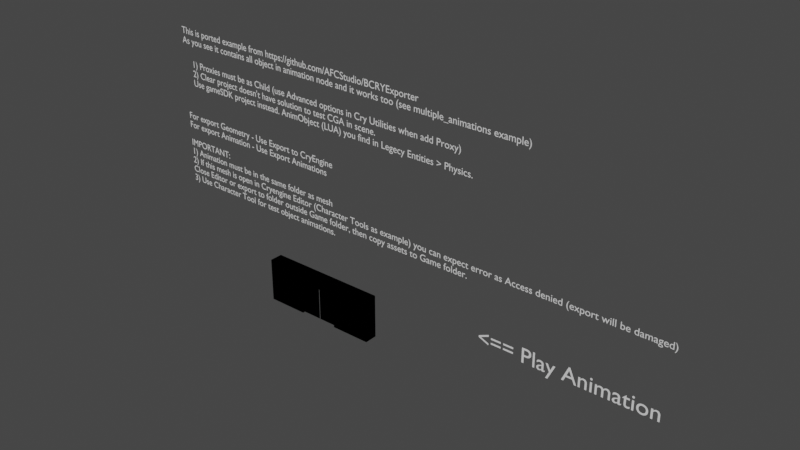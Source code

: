 # Source: door.blend  (saved by Blender 2.80.75; exported with 4.5.12 LTS)
import bpy
from mathutils import Matrix  # noqa: F401  (used for matrix-valued properties, if any)

bpy.ops.wm.read_factory_settings(use_empty=True)
scene = bpy.context.scene
scene.name = 'Scene'

# ---- collections
col_cry_export_nodes = bpy.data.collections.new('cry_export_nodes'); scene.collection.children.link(col_cry_export_nodes)
col_door_cga = bpy.data.collections.new('door.cga'); col_cry_export_nodes.children.link(col_door_cga)
col_open_anm = bpy.data.collections.new('open.anm'); col_cry_export_nodes.children.link(col_open_anm)

# ---- materials (node trees are filled in below, after node groups)
mat_door__01__body__physnone = bpy.data.materials.new('door__01__body__physNone')
mat_door__01__body__physnone.alpha_threshold = 0.0
mat_door__01__body__physnone.use_transparent_shadow = False
mat_door__01__body__physnone.diffuse_color = (1.0, 1.0, 1.0, 1.0)
mat_door__01__body__physnone.specular_color = (0.06778, 0.06778, 0.06778)
mat_door__01__body__physnone.roughness = 1.0
mat_door__02__proxy__physproxynodraw = bpy.data.materials.new('door__02__proxy__physProxyNoDraw')
mat_door__02__proxy__physproxynodraw.alpha_threshold = 0.0
mat_door__02__proxy__physproxynodraw.use_transparent_shadow = False
mat_door__02__proxy__physproxynodraw.diffuse_color = (0.1626, 0.1626, 0.1626, 1.0)
mat_door__02__proxy__physproxynodraw.roughness = 0.2989
mat_door__02__proxy__physproxynodraw.specular_intensity = 0.6005
mat_door__02__proxy__physproxynodraw.metallic = 0.2275

# ---- material node trees
mat_door__01__body__physnone.use_nodes = True; mat_door__01__body__physnone.node_tree.nodes.clear()
_N = mat_door__01__body__physnone.node_tree.nodes; _L = mat_door__01__body__physnone.node_tree.links
n0 = _N.new('ShaderNodeOutputMaterial'); n0.name = 'Material Output'; n0.location = (300, 300)
n1 = _N.new('ShaderNodeBsdfPrincipled'); n1.name = 'Principled BSDF'; n1.location = (10, 300)
n1.distribution = 'GGX'
n1.subsurface_method = 'BURLEY'
n1.inputs[3].default_value = 1.45
n1.inputs[27].default_value = (0.0, 0.0, 0.0, 1.0)
n1.inputs[28].default_value = 1.0
_L.new(n1.outputs[0], n0.inputs[0])
n0.is_active_output = True
mat_door__02__proxy__physproxynodraw.use_nodes = True; mat_door__02__proxy__physproxynodraw.node_tree.nodes.clear()
_N = mat_door__02__proxy__physproxynodraw.node_tree.nodes; _L = mat_door__02__proxy__physproxynodraw.node_tree.links
n0 = _N.new('ShaderNodeOutputMaterial'); n0.name = 'Material Output'; n0.location = (300, 300)
n1 = _N.new('ShaderNodeBsdfPrincipled'); n1.name = 'Principled BSDF'; n1.location = (10, 300)
n1.distribution = 'GGX'
n1.subsurface_method = 'BURLEY'
n1.inputs[0].default_value = (0.1626, 0.1626, 0.1626, 1.0)
n1.inputs[3].default_value = 1.45
n1.inputs[27].default_value = (0.0, 0.0, 0.0, 1.0)
n1.inputs[28].default_value = 1.0
_L.new(n1.outputs[0], n0.inputs[0])
n0.is_active_output = True

# ---- world
world_world = bpy.data.worlds.new('World'); scene.world = world_world
world_world.use_nodes = True; world_world.node_tree.nodes.clear()
_N = world_world.node_tree.nodes; _L = world_world.node_tree.links
n0 = _N.new('ShaderNodeOutputWorld'); n0.name = 'World Output'; n0.location = (300, 300)
n1 = _N.new('ShaderNodeBackground'); n1.name = 'Background'; n1.location = (10, 300)
n1.inputs[0].default_value = (0.05088, 0.05088, 0.05088, 1.0)
_L.new(n1.outputs[0], n0.inputs[0])
n0.is_active_output = True
world_world.color = (0.05088, 0.05088, 0.05088)
world_world.use_sun_shadow = False
world_world.sun_shadow_jitter_overblur = 0.0

# ---- meshes
me_mesh_007 = bpy.data.meshes.new('Mesh.007')
me_mesh_007.from_pydata([(-2.771, -0.2959, 0.07446), (-2.771, -0.2959, 2.074), (-2.771, 0.2959, 0.07446), (-2.771, 0.2959, 2.074), (2.771, -0.2959, 0.07446), (2.771, -0.2959, 2.074), (2.771, 0.2959, 0.07446), (2.771, 0.2959, 2.074), (0.9237, 0.2959, 0.07446), (-0.9237, 0.2959, 0.07446), (-0.9237, 0.2959, 2.074), (0.9237, 0.2959, 2.074), (-0.9237, -0.2959, 0.07446), (0.9237, -0.2959, 0.07446), (0.9237, -0.2959, 2.074), (-0.9237, -0.2959, 2.074), (-2.771, -0.2959, 1.651), (-2.771, 0.2959, 1.651), (2.771, 0.2959, 1.651), (2.771, -0.2959, 1.651), (0.9237, -0.2959, 1.651), (-0.9237, -0.2959, 1.651), (-0.9237, 0.2959, 1.651), (0.9237, 0.2959, 1.651)], [], [(16, 1, 3, 17), (23, 11, 7, 18), (18, 7, 5, 19), (21, 15, 1, 16), (8, 6, 4, 13), (10, 3, 1, 15), (7, 11, 14, 5), (11, 10, 15, 14), (2, 9, 12, 0), (21, 12, 9, 22), (19, 5, 14, 20), (20, 14, 15, 21), (17, 3, 10, 22), (22, 10, 11, 23), (23, 20, 21, 22), (2, 17, 22, 9), (20, 23, 8, 13), (4, 19, 20, 13), (12, 21, 16, 0), (6, 18, 19, 4), (8, 23, 18, 6), (0, 16, 17, 2)])
_uv = me_mesh_007.uv_layers.new(name='UVMap')
_uv.uv.foreach_set('vector', [0.0, 0.0, 1.0, 0.0, 1.0, 1.0, 0.0, 1.0, 0.0, 0.0, 1.0, 0.0, 1.0, 1.0, 0.0, 1.0, 0.0, 0.0, 1.0, 0.0, 1.0, 1.0, 0.0, 1.0, 0.0, 0.0, 1.0, 0.0, 1.0, 1.0, 0.0, 1.0, 0.0, 0.0, 1.0, 0.0, 1.0, 1.0, 0.0, 1.0, 0.0, 0.0, 1.0, 0.0, 1.0, 1.0, 0.0, 1.0, 0.0, 0.0, 1.0, 0.0, 1.0, 1.0, 0.0, 1.0, 0.0, 0.0, 1.0, 0.0, 1.0, 1.0, 0.0, 1.0, 0.0, 0.0, 1.0, 0.0, 1.0, 1.0, 0.0, 1.0, 0.0, 0.0, 1.0, 0.0, 1.0, 1.0, 0.0, 1.0, 0.0, 0.0, 1.0, 0.0, 1.0, 1.0, 0.0, 1.0, 0.0, 0.0, 1.0, 0.0, 1.0, 1.0, 0.0, 1.0, 0.0, 0.0, 1.0, 0.0, 1.0, 1.0, 0.0, 1.0, 0.0, 0.0, 1.0, 0.0, 1.0, 1.0, 0.0, 1.0, 0.0, 0.0, 1.0, 0.0, 1.0, 1.0, 0.0, 1.0, 0.0, 0.0, 1.0, 0.0, 1.0, 1.0, 0.0, 1.0, 0.0, 0.0, 1.0, 0.0, 1.0, 1.0, 0.0, 1.0, 0.0, 0.0, 1.0, 0.0, 1.0, 1.0, 0.0, 1.0, 0.0, 0.0, 1.0, 0.0, 1.0, 1.0, 0.0, 1.0, 0.0, 0.0, 1.0, 0.0, 1.0, 1.0, 0.0, 1.0, 0.0, 0.0, 1.0, 0.0, 1.0, 1.0, 0.0, 1.0, 0.0, 0.0, 1.0, 0.0, 1.0, 1.0, 0.0, 1.0])
me_mesh_007.materials.append(mat_door__01__body__physnone)
me_mesh_007.use_remesh_preserve_volume = False
me_mesh_007.use_remesh_preserve_attributes = False
me_mesh_007.use_mirror_vertex_groups = False
me_mesh_007.update()
me_mesh_006 = bpy.data.meshes.new('Mesh.006')
me_mesh_006.from_pydata([(-0.007358, -0.1804, 0.07446), (-0.007358, 0.1804, 0.07446), (-1.855, 0.1804, 0.07446), (-1.855, -0.1804, 0.07446), (-0.007358, 0.1804, 1.651), (-0.007358, -0.1804, 1.651), (-1.855, -0.1804, 1.651), (-1.855, 0.1804, 1.651), (-0.007358, -0.06013, 0.07446), (-0.007358, 0.06013, 0.07446), (-1.855, 0.06013, 1.651), (-1.855, -0.06013, 1.651), (-1.855, 0.06013, 0.07446), (-1.855, -0.06013, 0.07446), (-0.007358, 0.06013, 1.651), (-0.007358, -0.06013, 1.651), (-0.07492, -0.06013, 0.07446), (-0.07492, 0.06013, 0.07446), (-0.07492, 0.06013, 1.651), (-0.07492, -0.06013, 1.651)], [], [(10, 7, 2, 12), (0, 5, 6, 3), (8, 15, 5, 0), (2, 7, 4, 1), (1, 4, 14, 9), (6, 11, 13, 3), (11, 10, 12, 13), (17, 18, 19, 16), (9, 14, 18, 17), (15, 8, 16, 19)])
_uv = me_mesh_006.uv_layers.new(name='UVMap')
_uv.uv.foreach_set('vector', [0.0507, 0.04314, 0.07617, 6.378e-05, 0.4741, 0.3337, 0.4977, 0.3646, 0.8261, 0.2379, 0.5402, 0.3459, 6.378e-05, 0.1479, 0.5438, 0.4069, 0.8223, 0.2249, 0.645, 0.3459, 0.5402, 0.3459, 0.8261, 0.2379, 0.4741, 0.3337, 0.07617, 6.378e-05, 0.9999, 0.1644, 0.8204, 0.1834, 0.8204, 0.1834, 0.9999, 0.1644, 0.9211, 0.23, 0.824, 0.1949, 6.378e-05, 0.1479, 0.02725, 0.08815, 0.5206, 0.3872, 0.5438, 0.4069, 0.02725, 0.08815, 0.0507, 0.04314, 0.4977, 0.3646, 0.5206, 0.3872, 0.8261, 0.2037, 0.8356, 0.2805, 0.7394, 0.3167, 0.8231, 0.213, 0.824, 0.1949, 0.9211, 0.23, 0.8356, 0.2805, 0.8261, 0.2037, 0.645, 0.3459, 0.8223, 0.2249, 0.8231, 0.213, 0.7394, 0.3167])
me_mesh_006.materials.append(mat_door__01__body__physnone)
me_mesh_006.use_remesh_preserve_volume = False
me_mesh_006.use_remesh_preserve_attributes = False
me_mesh_006.use_mirror_vertex_groups = False
me_mesh_006.update()
me_mesh_004 = bpy.data.meshes.new('Mesh.004')
me_mesh_004.from_pydata([(1.857, -0.1804, 0.07446), (1.857, 0.1804, 0.07446), (0.009712, 0.1804, 0.07446), (0.009712, -0.1804, 0.07446), (1.857, 0.1804, 1.651), (1.857, -0.1804, 1.651), (0.009712, -0.1804, 1.651), (0.009712, 0.1804, 1.651), (1.857, -0.06013, 0.07446), (1.857, 0.06013, 0.07446), (0.009712, 0.06013, 1.651), (0.009712, -0.06013, 1.651), (0.009712, 0.06013, 0.07446), (0.009712, -0.06013, 0.07446), (1.857, 0.06013, 1.651), (1.857, -0.06013, 1.651), (-0.08018, 0.06013, 1.651), (-0.08018, -0.06013, 1.651), (-0.08018, 0.06013, 0.07446), (-0.08018, -0.06013, 0.07446)], [], [(10, 7, 2, 12), (0, 5, 6, 3), (8, 15, 5, 0), (2, 7, 4, 1), (1, 4, 14, 9), (9, 14, 15, 8), (6, 11, 13, 3), (17, 16, 18, 19), (13, 11, 17, 19), (10, 12, 18, 16)])
_uv = me_mesh_004.uv_layers.new(name='UVMap')
_uv.uv.foreach_set('vector', [0.1634, 0.8762, 0.2104, 0.7783, 0.5899, 0.6153, 0.472, 0.6536, 0.1126, 0.2639, 0.2168, 0.3798, 0.1394, 0.7692, 7.68e-05, 0.6073, 0.2287, 0.1589, 0.2024, 0.3523, 0.2168, 0.3798, 0.1126, 0.2639, 0.5899, 0.6153, 0.2104, 0.7783, 0.1696, 0.3114, 0.5053, 7.68e-05, 0.5053, 7.68e-05, 0.1696, 0.3114, 0.1932, 0.3368, 0.36, 0.07049, 0.36, 0.07049, 0.1932, 0.3368, 0.2024, 0.3523, 0.2287, 0.1589, 0.1394, 0.7692, 0.1013, 0.8679, 0.112, 0.6463, 7.68e-05, 0.6073, 0.07555, 0.9999, 0.1397, 0.942, 0.3491, 0.668, 0.2323, 0.668, 0.112, 0.6463, 0.1013, 0.8679, 0.07555, 0.9999, 0.2323, 0.668, 0.1634, 0.8762, 0.472, 0.6536, 0.3491, 0.668, 0.1397, 0.942])
me_mesh_004.materials.append(mat_door__01__body__physnone)
me_mesh_004.use_remesh_preserve_volume = False
me_mesh_004.use_remesh_preserve_attributes = False
me_mesh_004.use_mirror_vertex_groups = False
me_mesh_004.update()
me_mesh_002 = bpy.data.meshes.new('Mesh.002')
me_mesh_002.from_pydata([(-2.771, -0.2959, 0.07446), (-2.771, -0.2959, 2.074), (-2.771, 0.2959, 0.07446), (-2.771, 0.2959, 2.074), (2.771, -0.2959, 0.07446), (2.771, -0.2959, 2.074), (2.771, 0.2959, 0.07446), (2.771, 0.2959, 2.074), (0.9237, 0.2959, 0.07446), (-0.9237, 0.2959, 0.07446), (-0.9237, 0.2959, 2.074), (0.9237, 0.2959, 2.074), (-0.9237, -0.2959, 0.07446), (0.9237, -0.2959, 0.07446), (0.9237, -0.2959, 2.074), (-0.9237, -0.2959, 2.074), (-2.771, -0.2959, 1.651), (-2.771, 0.2959, 1.651), (2.771, 0.2959, 1.651), (2.771, -0.2959, 1.651), (0.9237, -0.2959, 1.651), (-0.9237, -0.2959, 1.651), (-0.9237, 0.2959, 1.651), (0.9237, 0.2959, 1.651)], [], [(16, 1, 3, 17), (23, 11, 7, 18), (18, 7, 5, 19), (21, 15, 1, 16), (8, 6, 4, 13), (10, 3, 1, 15), (7, 11, 14, 5), (11, 10, 15, 14), (2, 9, 12, 0), (21, 12, 9, 22), (19, 5, 14, 20), (20, 14, 15, 21), (17, 3, 10, 22), (22, 10, 11, 23), (23, 20, 21, 22), (2, 17, 22, 9), (20, 23, 8, 13), (4, 19, 20, 13), (12, 21, 16, 0), (6, 18, 19, 4), (8, 23, 18, 6), (0, 16, 17, 2)])
_uv = me_mesh_002.uv_layers.new(name='UVMap')
_uv.uv.foreach_set('vector', [0.0, 0.0, 1.0, 0.0, 1.0, 1.0, 0.0, 1.0, 0.0, 0.0, 1.0, 0.0, 1.0, 1.0, 0.0, 1.0, 0.0, 0.0, 1.0, 0.0, 1.0, 1.0, 0.0, 1.0, 0.0, 0.0, 1.0, 0.0, 1.0, 1.0, 0.0, 1.0, 0.0, 0.0, 1.0, 0.0, 1.0, 1.0, 0.0, 1.0, 0.0, 0.0, 1.0, 0.0, 1.0, 1.0, 0.0, 1.0, 0.0, 0.0, 1.0, 0.0, 1.0, 1.0, 0.0, 1.0, 0.0, 0.0, 1.0, 0.0, 1.0, 1.0, 0.0, 1.0, 0.0, 0.0, 1.0, 0.0, 1.0, 1.0, 0.0, 1.0, 0.0, 0.0, 1.0, 0.0, 1.0, 1.0, 0.0, 1.0, 0.0, 0.0, 1.0, 0.0, 1.0, 1.0, 0.0, 1.0, 0.0, 0.0, 1.0, 0.0, 1.0, 1.0, 0.0, 1.0, 0.0, 0.0, 1.0, 0.0, 1.0, 1.0, 0.0, 1.0, 0.0, 0.0, 1.0, 0.0, 1.0, 1.0, 0.0, 1.0, 0.0, 0.0, 1.0, 0.0, 1.0, 1.0, 0.0, 1.0, 0.0, 0.0, 1.0, 0.0, 1.0, 1.0, 0.0, 1.0, 0.0, 0.0, 1.0, 0.0, 1.0, 1.0, 0.0, 1.0, 0.0, 0.0, 1.0, 0.0, 1.0, 1.0, 0.0, 1.0, 0.0, 0.0, 1.0, 0.0, 1.0, 1.0, 0.0, 1.0, 0.0, 0.0, 1.0, 0.0, 1.0, 1.0, 0.0, 1.0, 0.0, 0.0, 1.0, 0.0, 1.0, 1.0, 0.0, 1.0, 0.0, 0.0, 1.0, 0.0, 1.0, 1.0, 0.0, 1.0])
me_mesh_002.materials.append(mat_door__02__proxy__physproxynodraw)
me_mesh_002.use_remesh_preserve_volume = False
me_mesh_002.use_remesh_preserve_attributes = False
me_mesh_002.use_mirror_vertex_groups = False
me_mesh_002.update()
me_mesh_003 = bpy.data.meshes.new('Mesh.003')
me_mesh_003.from_pydata([(-1.855, -0.1804, 0.07446), (-1.855, -0.1804, 1.651), (-1.855, 0.1804, 0.07446), (-1.855, 0.1804, 1.651), (-0.007358, -0.1804, 0.07446), (-0.007358, -0.1804, 1.651), (-0.007358, 0.1804, 0.07446), (-0.007358, 0.1804, 1.651)], [], [(0, 1, 3, 2), (2, 3, 7, 6), (6, 7, 5, 4), (4, 5, 1, 0), (2, 6, 4, 0), (7, 3, 1, 5)])
_uv = me_mesh_003.uv_layers.new(name='UVMap')
_uv.uv.foreach_set('vector', [0.0, 0.0, 1.0, 0.0, 1.0, 1.0, 0.0, 1.0, 0.0, 0.0, 1.0, 0.0, 1.0, 1.0, 0.0, 1.0, 0.0, 0.0, 1.0, 0.0, 1.0, 1.0, 0.0, 1.0, 0.0, 0.0, 1.0, 0.0, 1.0, 1.0, 0.0, 1.0, 0.0, 0.0, 1.0, 0.0, 1.0, 1.0, 0.0, 1.0, 0.0, 0.0, 1.0, 0.0, 1.0, 1.0, 0.0, 1.0])
me_mesh_003.materials.append(mat_door__02__proxy__physproxynodraw)
me_mesh_003.use_remesh_preserve_volume = False
me_mesh_003.use_remesh_preserve_attributes = False
me_mesh_003.use_mirror_vertex_groups = False
me_mesh_003.update()
me_mesh_005 = bpy.data.meshes.new('Mesh.005')
me_mesh_005.from_pydata([(-0.08018, -0.1804, 0.07446), (-0.08018, -0.1804, 1.651), (-0.08018, 0.1804, 0.07446), (-0.08018, 0.1804, 1.651), (1.857, -0.1804, 0.07446), (1.857, -0.1804, 1.651), (1.857, 0.1804, 0.07446), (1.857, 0.1804, 1.651)], [], [(0, 1, 3, 2), (2, 3, 7, 6), (6, 7, 5, 4), (4, 5, 1, 0), (2, 6, 4, 0), (7, 3, 1, 5)])
_uv = me_mesh_005.uv_layers.new(name='UVMap')
_uv.uv.foreach_set('vector', [0.0, 0.0, 1.0, 0.0, 1.0, 1.0, 0.0, 1.0, 0.0, 0.0, 1.0, 0.0, 1.0, 1.0, 0.0, 1.0, 0.0, 0.0, 1.0, 0.0, 1.0, 1.0, 0.0, 1.0, 0.0, 0.0, 1.0, 0.0, 1.0, 1.0, 0.0, 1.0, 0.0, 0.0, 1.0, 0.0, 1.0, 1.0, 0.0, 1.0, 0.0, 0.0, 1.0, 0.0, 1.0, 1.0, 0.0, 1.0])
me_mesh_005.materials.append(mat_door__02__proxy__physproxynodraw)
me_mesh_005.use_remesh_preserve_volume = False
me_mesh_005.use_remesh_preserve_attributes = False
me_mesh_005.use_mirror_vertex_groups = False
me_mesh_005.update()

# ---- curves / text
txt_text = bpy.data.curves.new('Text', 'FONT')
txt_text.dimensions = '2D'
txt_text.body = "1) Proxies must be as Child (use Advanced options in Cry Utilities when add Proxy)\n2) Clear project doesn't have solution to test CGA in scene.\nUse gameSDK project instead. AnimObject (LUA) you find in Legecy Entities > Physics. "
txt_text.use_path_clamp = True
txt_text.size = 0.4356
txt_text_000 = bpy.data.curves.new('Text.000', 'FONT')
txt_text_000.dimensions = '2D'
txt_text_000.body = 'This is ported example from https://github.com/AFCStudio/BCRYExporter\nAs you see it contains all object in animation node and it works too (see multiple_animations example)'
txt_text_000.use_path_clamp = True
txt_text_000.size = 0.4356
txt_text_002 = bpy.data.curves.new('Text.002', 'FONT')
txt_text_002.dimensions = '2D'
txt_text_002.body = 'For export Geometry - Use Export to CryEngine\nFor export Animation - Use Export Animations\n\nIMPORTANT: \n1) Animation must be in the same folder as mesh\n2) If this mesh is open in Cryengine Editor (Character Tools as example) you can expect error as Access denied (export will be damaged)\nClose Editor or export to folder outside Game folder, then copy assets to Game folder.\n3) Use Character Tool for test object animations.'
txt_text_002.use_path_clamp = True
txt_text_002.size = 0.4356
txt_text_003 = bpy.data.curves.new('Text.003', 'FONT')
txt_text_003.dimensions = '2D'
txt_text_003.body = '<== Play Animation\n'
txt_text_003.use_path_clamp = True

# ---- objects
ob_text = bpy.data.objects.new('Text', txt_text)
ob_text_000 = bpy.data.objects.new('Text.000', txt_text_000)
ob_text_001 = bpy.data.objects.new('Text.001', txt_text_002)
ob_text_002 = bpy.data.objects.new('Text.002', txt_text_003)
ob_door_main = bpy.data.objects.new('door_main', me_mesh_007)
ob_door_partl = bpy.data.objects.new('door_partL', me_mesh_006)
ob_door_partr = bpy.data.objects.new('door_partR', me_mesh_004)
ob_proxy = bpy.data.objects.new('proxy', me_mesh_002)
ob_l_proxy = bpy.data.objects.new('l_proxy', me_mesh_003)
ob_r_proxy = bpy.data.objects.new('r_proxy', me_mesh_005)

# ---- transforms, parenting, visibility, modifiers, constraints
ob_text.location = (-8.042, 0.569, 9.568)
ob_text.rotation_euler = (1.571, -0.0, 0.0)
ob_text.lineart.crease_threshold = 0.0
ob_text_000.location = (-8.061, 0.1716, 11.25)
ob_text_000.rotation_euler = (1.571, -0.0, 0.0)
ob_text_000.lineart.crease_threshold = 0.0
ob_text_001.location = (-8.061, 0.1716, 7.306)
ob_text_001.rotation_euler = (1.571, -0.0, 0.0)
ob_text_001.lineart.crease_threshold = 0.0
ob_text_002.location = (7.614, 0.9123, 1.456)
ob_text_002.rotation_euler = (1.571, -0.0, 0.0)
ob_text_002.lineart.crease_threshold = 0.0
ob_door_main.location = (0.0, 0.0, 0.0)
ob_door_main.display_type = 'SOLID'
ob_door_main.lineart.crease_threshold = 0.0
ob_door_partl.parent = ob_door_main
ob_door_partl.location = (0.0, 0.0, 0.0)
ob_door_partl.lineart.crease_threshold = 0.0
ob_door_partr.parent = ob_door_main
ob_door_partr.location = (0.0, 0.0, 0.0)
ob_door_partr.lineart.crease_threshold = 0.0
ob_proxy.parent = ob_door_main
ob_proxy.location = (0.0, 0.0, 0.0)
ob_proxy.display_type = 'WIRE'
ob_proxy.lineart.crease_threshold = 0.0
ob_l_proxy.parent = ob_door_partl
ob_l_proxy.location = (0.0, 0.0, 0.0)
ob_l_proxy.display_type = 'WIRE'
ob_l_proxy.lineart.crease_threshold = 0.0
ob_r_proxy.parent = ob_door_partr
ob_r_proxy.location = (0.0, 0.0, 0.0)
ob_r_proxy.display_type = 'WIRE'
ob_r_proxy.lineart.crease_threshold = 0.0

# ---- collection membership
scene.collection.objects.link(ob_text)
scene.collection.objects.link(ob_text_000)
scene.collection.objects.link(ob_text_001)
scene.collection.objects.link(ob_text_002)
col_door_cga.objects.link(ob_door_main)
col_door_cga.objects.link(ob_door_partl)
col_door_cga.objects.link(ob_door_partr)
col_door_cga.objects.link(ob_proxy)
col_door_cga.objects.link(ob_l_proxy)
col_door_cga.objects.link(ob_r_proxy)
col_open_anm.objects.link(ob_door_main)
col_open_anm.objects.link(ob_door_partl)
col_open_anm.objects.link(ob_door_partr)
col_open_anm.objects.link(ob_proxy)
col_open_anm.objects.link(ob_l_proxy)
col_open_anm.objects.link(ob_r_proxy)

# ---- scene / render settings (as saved in the file)
scene.frame_start = 1; scene.frame_end = 250; scene.frame_set(1)
scene.render.engine = 'BLENDER_EEVEE_NEXT'
scene.cycles.use_denoising = False
scene.cycles.samples = 128
scene.cycles.sampling_pattern = 'TABULATED_SOBOL'
scene.cycles.use_adaptive_sampling = False
scene.cycles.use_light_tree = False
scene.view_settings.view_transform = 'Filmic'
bpy.context.view_layer.update()

# ---- added for rendering (the .blend has no active camera and no usable light): camera, sun
cam_auto = bpy.data.cameras.new('AutoCamera')
cam_auto.lens = 50.0
cam_auto.sensor_width = 36.0
cam_auto.clip_end = 1000.0
ob_auto_camera = bpy.data.objects.new('AutoCamera', cam_auto)
scene.collection.objects.link(ob_auto_camera)
ob_auto_camera.location = (29.0478, -29.613, 25.7649)
ob_auto_camera.rotation_euler = (1.09748, -7.21219e-08, 0.694738)
scene.camera = ob_auto_camera
light_auto_sun = bpy.data.lights.new('AutoSun', 'SUN')
light_auto_sun.energy = 3.0
light_auto_sun.angle = 0.0523599
ob_auto_sun = bpy.data.objects.new('AutoSun', light_auto_sun)
scene.collection.objects.link(ob_auto_sun)
ob_auto_sun.rotation_euler = (0.872665, 0.174533, 0.523599)
bpy.context.view_layer.update()
